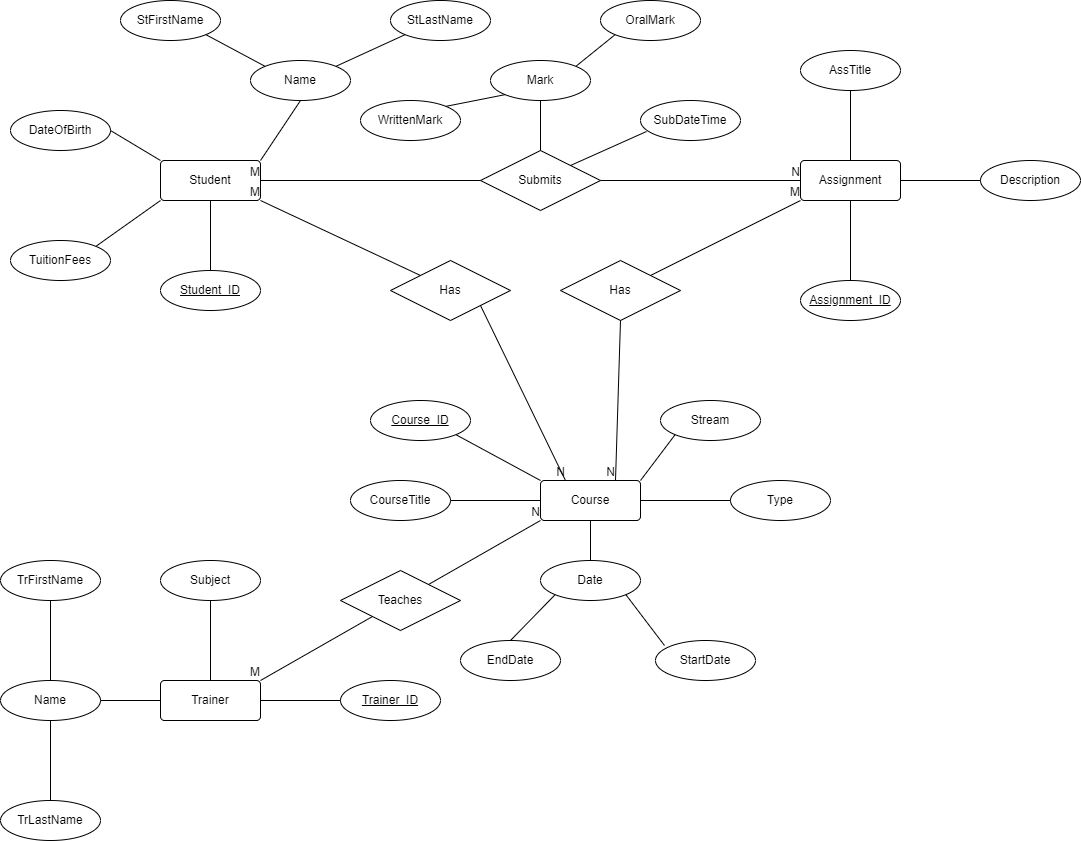

The diagram above was exported from draw.io. Its source (the exported page's mxGraphModel, read from the mxfile embedded in the PNG):
<mxGraphModel dx="2062" dy="1146" grid="1" gridSize="10" guides="1" tooltips="1" connect="1" arrows="1" fold="1" page="1" pageScale="1" pageWidth="1390" pageHeight="980" math="0" shadow="0">
  <root>
    <mxCell id="0" />
    <mxCell id="1" parent="0" />
    <mxCell id="2QfoB4Hmc94UX28r5UsZ-2" value="Student" style="rounded=1;arcSize=10;whiteSpace=wrap;html=1;align=center;" parent="1" vertex="1">
      <mxGeometry x="200" y="200" width="100" height="40" as="geometry" />
    </mxCell>
    <mxCell id="2QfoB4Hmc94UX28r5UsZ-3" value="Trainer" style="rounded=1;arcSize=10;whiteSpace=wrap;html=1;align=center;" parent="1" vertex="1">
      <mxGeometry x="200" y="720" width="100" height="40" as="geometry" />
    </mxCell>
    <mxCell id="2QfoB4Hmc94UX28r5UsZ-4" value="Course" style="rounded=1;arcSize=10;whiteSpace=wrap;html=1;align=center;" parent="1" vertex="1">
      <mxGeometry x="580" y="520" width="100" height="40" as="geometry" />
    </mxCell>
    <mxCell id="2QfoB4Hmc94UX28r5UsZ-5" value="Assignment" style="rounded=1;arcSize=10;whiteSpace=wrap;html=1;align=center;" parent="1" vertex="1">
      <mxGeometry x="840" y="200" width="100" height="40" as="geometry" />
    </mxCell>
    <mxCell id="2QfoB4Hmc94UX28r5UsZ-6" value="DateOfBirth" style="ellipse;whiteSpace=wrap;html=1;align=center;" parent="1" vertex="1">
      <mxGeometry x="50" y="150" width="100" height="40" as="geometry" />
    </mxCell>
    <mxCell id="2QfoB4Hmc94UX28r5UsZ-7" value="Name" style="ellipse;whiteSpace=wrap;html=1;align=center;" parent="1" vertex="1">
      <mxGeometry x="290" y="100" width="100" height="40" as="geometry" />
    </mxCell>
    <mxCell id="2QfoB4Hmc94UX28r5UsZ-8" value="StFirstName" style="ellipse;whiteSpace=wrap;html=1;align=center;" parent="1" vertex="1">
      <mxGeometry x="160" y="40" width="100" height="40" as="geometry" />
    </mxCell>
    <mxCell id="2QfoB4Hmc94UX28r5UsZ-9" value="StLastName" style="ellipse;whiteSpace=wrap;html=1;align=center;" parent="1" vertex="1">
      <mxGeometry x="430" y="40" width="100" height="40" as="geometry" />
    </mxCell>
    <mxCell id="2QfoB4Hmc94UX28r5UsZ-10" value="TuitionFees" style="ellipse;whiteSpace=wrap;html=1;align=center;" parent="1" vertex="1">
      <mxGeometry x="50" y="280" width="100" height="40" as="geometry" />
    </mxCell>
    <mxCell id="2QfoB4Hmc94UX28r5UsZ-11" value="TrFirstName" style="ellipse;whiteSpace=wrap;html=1;align=center;" parent="1" vertex="1">
      <mxGeometry x="40" y="600" width="100" height="40" as="geometry" />
    </mxCell>
    <mxCell id="2QfoB4Hmc94UX28r5UsZ-12" value="TrLastName" style="ellipse;whiteSpace=wrap;html=1;align=center;" parent="1" vertex="1">
      <mxGeometry x="40" y="840" width="100" height="40" as="geometry" />
    </mxCell>
    <mxCell id="2QfoB4Hmc94UX28r5UsZ-13" value="Name" style="ellipse;whiteSpace=wrap;html=1;align=center;" parent="1" vertex="1">
      <mxGeometry x="40" y="720" width="100" height="40" as="geometry" />
    </mxCell>
    <mxCell id="2QfoB4Hmc94UX28r5UsZ-14" value="Subject" style="ellipse;whiteSpace=wrap;html=1;align=center;" parent="1" vertex="1">
      <mxGeometry x="200" y="600" width="100" height="40" as="geometry" />
    </mxCell>
    <mxCell id="2QfoB4Hmc94UX28r5UsZ-15" value="CourseTitle" style="ellipse;whiteSpace=wrap;html=1;align=center;" parent="1" vertex="1">
      <mxGeometry x="390" y="520" width="100" height="40" as="geometry" />
    </mxCell>
    <mxCell id="2QfoB4Hmc94UX28r5UsZ-16" value="Type" style="ellipse;whiteSpace=wrap;html=1;align=center;" parent="1" vertex="1">
      <mxGeometry x="770" y="520" width="100" height="40" as="geometry" />
    </mxCell>
    <mxCell id="2QfoB4Hmc94UX28r5UsZ-17" value="EndDate" style="ellipse;whiteSpace=wrap;html=1;align=center;" parent="1" vertex="1">
      <mxGeometry x="500" y="680" width="100" height="40" as="geometry" />
    </mxCell>
    <mxCell id="2QfoB4Hmc94UX28r5UsZ-18" value="StartDate" style="ellipse;whiteSpace=wrap;html=1;align=center;" parent="1" vertex="1">
      <mxGeometry x="695" y="680" width="100" height="40" as="geometry" />
    </mxCell>
    <mxCell id="2QfoB4Hmc94UX28r5UsZ-19" value="Date" style="ellipse;whiteSpace=wrap;html=1;align=center;" parent="1" vertex="1">
      <mxGeometry x="580" y="600" width="100" height="40" as="geometry" />
    </mxCell>
    <mxCell id="2QfoB4Hmc94UX28r5UsZ-20" value="Stream" style="ellipse;whiteSpace=wrap;html=1;align=center;" parent="1" vertex="1">
      <mxGeometry x="700" y="440" width="100" height="40" as="geometry" />
    </mxCell>
    <mxCell id="2QfoB4Hmc94UX28r5UsZ-21" value="SubDateTime" style="ellipse;whiteSpace=wrap;html=1;align=center;" parent="1" vertex="1">
      <mxGeometry x="680" y="140" width="100" height="40" as="geometry" />
    </mxCell>
    <mxCell id="2QfoB4Hmc94UX28r5UsZ-22" value="OralMark" style="ellipse;whiteSpace=wrap;html=1;align=center;" parent="1" vertex="1">
      <mxGeometry x="640" y="40" width="100" height="40" as="geometry" />
    </mxCell>
    <mxCell id="2QfoB4Hmc94UX28r5UsZ-23" value="WrittenMark" style="ellipse;whiteSpace=wrap;html=1;align=center;" parent="1" vertex="1">
      <mxGeometry x="400" y="140" width="100" height="40" as="geometry" />
    </mxCell>
    <mxCell id="2QfoB4Hmc94UX28r5UsZ-24" value="AssTitle" style="ellipse;whiteSpace=wrap;html=1;align=center;" parent="1" vertex="1">
      <mxGeometry x="840" y="90" width="100" height="40" as="geometry" />
    </mxCell>
    <mxCell id="2QfoB4Hmc94UX28r5UsZ-25" value="Mark" style="ellipse;whiteSpace=wrap;html=1;align=center;" parent="1" vertex="1">
      <mxGeometry x="530" y="100" width="100" height="40" as="geometry" />
    </mxCell>
    <mxCell id="2QfoB4Hmc94UX28r5UsZ-26" value="Description" style="ellipse;whiteSpace=wrap;html=1;align=center;" parent="1" vertex="1">
      <mxGeometry x="1020" y="200" width="100" height="40" as="geometry" />
    </mxCell>
    <mxCell id="2QfoB4Hmc94UX28r5UsZ-28" value="Student_ID" style="ellipse;whiteSpace=wrap;html=1;align=center;fontStyle=4;" parent="1" vertex="1">
      <mxGeometry x="200" y="310" width="100" height="40" as="geometry" />
    </mxCell>
    <mxCell id="2QfoB4Hmc94UX28r5UsZ-29" value="Assignment_ID" style="ellipse;whiteSpace=wrap;html=1;align=center;fontStyle=4;" parent="1" vertex="1">
      <mxGeometry x="840" y="320" width="100" height="40" as="geometry" />
    </mxCell>
    <mxCell id="2QfoB4Hmc94UX28r5UsZ-30" value="Trainer_ID" style="ellipse;whiteSpace=wrap;html=1;align=center;fontStyle=4;" parent="1" vertex="1">
      <mxGeometry x="380" y="720" width="100" height="40" as="geometry" />
    </mxCell>
    <mxCell id="2QfoB4Hmc94UX28r5UsZ-31" value="Course_ID" style="ellipse;whiteSpace=wrap;html=1;align=center;fontStyle=4;" parent="1" vertex="1">
      <mxGeometry x="410" y="440" width="100" height="40" as="geometry" />
    </mxCell>
    <mxCell id="2QfoB4Hmc94UX28r5UsZ-34" value="Teaches" style="shape=rhombus;perimeter=rhombusPerimeter;whiteSpace=wrap;html=1;align=center;" parent="1" vertex="1">
      <mxGeometry x="380" y="610" width="120" height="60" as="geometry" />
    </mxCell>
    <mxCell id="2QfoB4Hmc94UX28r5UsZ-38" value="" style="endArrow=none;html=1;rounded=0;entryX=1;entryY=0;entryDx=0;entryDy=0;" parent="1" source="2QfoB4Hmc94UX28r5UsZ-34" target="2QfoB4Hmc94UX28r5UsZ-3" edge="1">
      <mxGeometry relative="1" as="geometry">
        <mxPoint x="720" y="480" as="sourcePoint" />
        <mxPoint x="880" y="480" as="targetPoint" />
      </mxGeometry>
    </mxCell>
    <mxCell id="2QfoB4Hmc94UX28r5UsZ-39" value="M" style="resizable=0;html=1;align=right;verticalAlign=bottom;" parent="2QfoB4Hmc94UX28r5UsZ-38" connectable="0" vertex="1">
      <mxGeometry x="1" relative="1" as="geometry" />
    </mxCell>
    <mxCell id="2QfoB4Hmc94UX28r5UsZ-40" value="" style="endArrow=none;html=1;rounded=0;entryX=0;entryY=1;entryDx=0;entryDy=0;" parent="1" source="2QfoB4Hmc94UX28r5UsZ-34" target="2QfoB4Hmc94UX28r5UsZ-4" edge="1">
      <mxGeometry relative="1" as="geometry">
        <mxPoint x="720" y="480" as="sourcePoint" />
        <mxPoint x="880" y="480" as="targetPoint" />
      </mxGeometry>
    </mxCell>
    <mxCell id="2QfoB4Hmc94UX28r5UsZ-41" value="N" style="resizable=0;html=1;align=right;verticalAlign=bottom;" parent="2QfoB4Hmc94UX28r5UsZ-40" connectable="0" vertex="1">
      <mxGeometry x="1" relative="1" as="geometry" />
    </mxCell>
    <mxCell id="2QfoB4Hmc94UX28r5UsZ-48" value="Submits" style="shape=rhombus;perimeter=rhombusPerimeter;whiteSpace=wrap;html=1;align=center;" parent="1" vertex="1">
      <mxGeometry x="520" y="190" width="120" height="60" as="geometry" />
    </mxCell>
    <mxCell id="2QfoB4Hmc94UX28r5UsZ-51" value="" style="endArrow=none;html=1;rounded=0;exitX=0.5;exitY=1;exitDx=0;exitDy=0;entryX=0.5;entryY=0;entryDx=0;entryDy=0;" parent="1" source="2QfoB4Hmc94UX28r5UsZ-2" target="2QfoB4Hmc94UX28r5UsZ-28" edge="1">
      <mxGeometry relative="1" as="geometry">
        <mxPoint x="720" y="480" as="sourcePoint" />
        <mxPoint x="880" y="480" as="targetPoint" />
      </mxGeometry>
    </mxCell>
    <mxCell id="2QfoB4Hmc94UX28r5UsZ-52" value="" style="endArrow=none;html=1;rounded=0;exitX=0;exitY=1;exitDx=0;exitDy=0;entryX=1;entryY=0;entryDx=0;entryDy=0;" parent="1" source="2QfoB4Hmc94UX28r5UsZ-2" target="2QfoB4Hmc94UX28r5UsZ-10" edge="1">
      <mxGeometry relative="1" as="geometry">
        <mxPoint x="720" y="480" as="sourcePoint" />
        <mxPoint x="880" y="480" as="targetPoint" />
      </mxGeometry>
    </mxCell>
    <mxCell id="2QfoB4Hmc94UX28r5UsZ-53" value="" style="endArrow=none;html=1;rounded=0;exitX=1;exitY=0.5;exitDx=0;exitDy=0;entryX=0;entryY=0;entryDx=0;entryDy=0;" parent="1" source="2QfoB4Hmc94UX28r5UsZ-6" target="2QfoB4Hmc94UX28r5UsZ-2" edge="1">
      <mxGeometry relative="1" as="geometry">
        <mxPoint x="720" y="480" as="sourcePoint" />
        <mxPoint x="880" y="480" as="targetPoint" />
      </mxGeometry>
    </mxCell>
    <mxCell id="2QfoB4Hmc94UX28r5UsZ-54" value="" style="endArrow=none;html=1;rounded=0;exitX=1;exitY=0;exitDx=0;exitDy=0;entryX=0.5;entryY=1;entryDx=0;entryDy=0;" parent="1" source="2QfoB4Hmc94UX28r5UsZ-2" target="2QfoB4Hmc94UX28r5UsZ-7" edge="1">
      <mxGeometry relative="1" as="geometry">
        <mxPoint x="720" y="480" as="sourcePoint" />
        <mxPoint x="880" y="480" as="targetPoint" />
      </mxGeometry>
    </mxCell>
    <mxCell id="2QfoB4Hmc94UX28r5UsZ-55" value="" style="endArrow=none;html=1;rounded=0;exitX=1;exitY=1;exitDx=0;exitDy=0;entryX=0;entryY=0;entryDx=0;entryDy=0;" parent="1" source="2QfoB4Hmc94UX28r5UsZ-8" target="2QfoB4Hmc94UX28r5UsZ-7" edge="1">
      <mxGeometry relative="1" as="geometry">
        <mxPoint x="720" y="480" as="sourcePoint" />
        <mxPoint x="880" y="480" as="targetPoint" />
      </mxGeometry>
    </mxCell>
    <mxCell id="2QfoB4Hmc94UX28r5UsZ-56" value="" style="endArrow=none;html=1;rounded=0;exitX=1;exitY=0;exitDx=0;exitDy=0;entryX=0;entryY=1;entryDx=0;entryDy=0;" parent="1" source="2QfoB4Hmc94UX28r5UsZ-7" target="2QfoB4Hmc94UX28r5UsZ-9" edge="1">
      <mxGeometry relative="1" as="geometry">
        <mxPoint x="720" y="480" as="sourcePoint" />
        <mxPoint x="880" y="480" as="targetPoint" />
      </mxGeometry>
    </mxCell>
    <mxCell id="2QfoB4Hmc94UX28r5UsZ-57" value="" style="endArrow=none;html=1;rounded=0;exitX=0.5;exitY=0;exitDx=0;exitDy=0;entryX=0.5;entryY=1;entryDx=0;entryDy=0;" parent="1" source="2QfoB4Hmc94UX28r5UsZ-29" target="2QfoB4Hmc94UX28r5UsZ-5" edge="1">
      <mxGeometry relative="1" as="geometry">
        <mxPoint x="720" y="480" as="sourcePoint" />
        <mxPoint x="880" y="480" as="targetPoint" />
      </mxGeometry>
    </mxCell>
    <mxCell id="2QfoB4Hmc94UX28r5UsZ-58" value="" style="endArrow=none;html=1;rounded=0;exitX=0.5;exitY=1;exitDx=0;exitDy=0;entryX=0.5;entryY=0;entryDx=0;entryDy=0;" parent="1" source="2QfoB4Hmc94UX28r5UsZ-24" edge="1" target="2QfoB4Hmc94UX28r5UsZ-5">
      <mxGeometry relative="1" as="geometry">
        <mxPoint x="720" y="480" as="sourcePoint" />
        <mxPoint x="870" y="200" as="targetPoint" />
      </mxGeometry>
    </mxCell>
    <mxCell id="2QfoB4Hmc94UX28r5UsZ-59" value="" style="endArrow=none;html=1;rounded=0;exitX=1;exitY=0.5;exitDx=0;exitDy=0;entryX=0;entryY=0.5;entryDx=0;entryDy=0;" parent="1" source="2QfoB4Hmc94UX28r5UsZ-5" target="2QfoB4Hmc94UX28r5UsZ-26" edge="1">
      <mxGeometry relative="1" as="geometry">
        <mxPoint x="720" y="480" as="sourcePoint" />
        <mxPoint x="880" y="480" as="targetPoint" />
      </mxGeometry>
    </mxCell>
    <mxCell id="2QfoB4Hmc94UX28r5UsZ-60" value="" style="endArrow=none;html=1;rounded=0;exitX=0.06;exitY=0.775;exitDx=0;exitDy=0;entryX=1;entryY=0;entryDx=0;entryDy=0;exitPerimeter=0;" parent="1" source="2QfoB4Hmc94UX28r5UsZ-21" target="2QfoB4Hmc94UX28r5UsZ-48" edge="1">
      <mxGeometry relative="1" as="geometry">
        <mxPoint x="720" y="480" as="sourcePoint" />
        <mxPoint x="880" y="480" as="targetPoint" />
      </mxGeometry>
    </mxCell>
    <mxCell id="2QfoB4Hmc94UX28r5UsZ-61" value="" style="endArrow=none;html=1;rounded=0;exitX=0.5;exitY=0;exitDx=0;exitDy=0;" parent="1" source="2QfoB4Hmc94UX28r5UsZ-48" edge="1">
      <mxGeometry relative="1" as="geometry">
        <mxPoint x="720" y="480" as="sourcePoint" />
        <mxPoint x="580" y="140" as="targetPoint" />
      </mxGeometry>
    </mxCell>
    <mxCell id="2QfoB4Hmc94UX28r5UsZ-62" value="" style="endArrow=none;html=1;rounded=0;exitX=1;exitY=0;exitDx=0;exitDy=0;entryX=0;entryY=1;entryDx=0;entryDy=0;" parent="1" source="2QfoB4Hmc94UX28r5UsZ-23" target="2QfoB4Hmc94UX28r5UsZ-25" edge="1">
      <mxGeometry relative="1" as="geometry">
        <mxPoint x="720" y="480" as="sourcePoint" />
        <mxPoint x="880" y="480" as="targetPoint" />
      </mxGeometry>
    </mxCell>
    <mxCell id="2QfoB4Hmc94UX28r5UsZ-63" value="" style="endArrow=none;html=1;rounded=0;entryX=1;entryY=0;entryDx=0;entryDy=0;exitX=0;exitY=1;exitDx=0;exitDy=0;" parent="1" source="2QfoB4Hmc94UX28r5UsZ-22" target="2QfoB4Hmc94UX28r5UsZ-25" edge="1">
      <mxGeometry relative="1" as="geometry">
        <mxPoint x="970" y="360" as="sourcePoint" />
        <mxPoint x="920" y="330" as="targetPoint" />
      </mxGeometry>
    </mxCell>
    <mxCell id="2QfoB4Hmc94UX28r5UsZ-64" value="" style="endArrow=none;html=1;rounded=0;exitX=1;exitY=1;exitDx=0;exitDy=0;entryX=0;entryY=0;entryDx=0;entryDy=0;" parent="1" source="2QfoB4Hmc94UX28r5UsZ-31" target="2QfoB4Hmc94UX28r5UsZ-4" edge="1">
      <mxGeometry relative="1" as="geometry">
        <mxPoint x="720" y="480" as="sourcePoint" />
        <mxPoint x="880" y="480" as="targetPoint" />
      </mxGeometry>
    </mxCell>
    <mxCell id="2QfoB4Hmc94UX28r5UsZ-68" value="" style="endArrow=none;html=1;rounded=0;exitX=1;exitY=0.5;exitDx=0;exitDy=0;entryX=0;entryY=0.5;entryDx=0;entryDy=0;" parent="1" source="2QfoB4Hmc94UX28r5UsZ-15" target="2QfoB4Hmc94UX28r5UsZ-4" edge="1">
      <mxGeometry relative="1" as="geometry">
        <mxPoint x="720" y="480" as="sourcePoint" />
        <mxPoint x="880" y="480" as="targetPoint" />
      </mxGeometry>
    </mxCell>
    <mxCell id="2QfoB4Hmc94UX28r5UsZ-69" value="" style="endArrow=none;html=1;rounded=0;exitX=1;exitY=0;exitDx=0;exitDy=0;entryX=0;entryY=1;entryDx=0;entryDy=0;" parent="1" source="2QfoB4Hmc94UX28r5UsZ-4" target="2QfoB4Hmc94UX28r5UsZ-20" edge="1">
      <mxGeometry relative="1" as="geometry">
        <mxPoint x="720" y="480" as="sourcePoint" />
        <mxPoint x="880" y="480" as="targetPoint" />
      </mxGeometry>
    </mxCell>
    <mxCell id="2QfoB4Hmc94UX28r5UsZ-70" value="" style="endArrow=none;html=1;rounded=0;exitX=1;exitY=0.5;exitDx=0;exitDy=0;entryX=0;entryY=0.5;entryDx=0;entryDy=0;" parent="1" source="2QfoB4Hmc94UX28r5UsZ-4" target="2QfoB4Hmc94UX28r5UsZ-16" edge="1">
      <mxGeometry relative="1" as="geometry">
        <mxPoint x="720" y="480" as="sourcePoint" />
        <mxPoint x="880" y="480" as="targetPoint" />
      </mxGeometry>
    </mxCell>
    <mxCell id="2QfoB4Hmc94UX28r5UsZ-71" value="" style="endArrow=none;html=1;rounded=0;exitX=0.5;exitY=0;exitDx=0;exitDy=0;entryX=0.5;entryY=1;entryDx=0;entryDy=0;" parent="1" source="2QfoB4Hmc94UX28r5UsZ-19" target="2QfoB4Hmc94UX28r5UsZ-4" edge="1">
      <mxGeometry relative="1" as="geometry">
        <mxPoint x="720" y="480" as="sourcePoint" />
        <mxPoint x="880" y="480" as="targetPoint" />
      </mxGeometry>
    </mxCell>
    <mxCell id="2QfoB4Hmc94UX28r5UsZ-72" value="" style="endArrow=none;html=1;rounded=0;entryX=0.09;entryY=0.125;entryDx=0;entryDy=0;entryPerimeter=0;exitX=1;exitY=1;exitDx=0;exitDy=0;" parent="1" source="2QfoB4Hmc94UX28r5UsZ-19" target="2QfoB4Hmc94UX28r5UsZ-18" edge="1">
      <mxGeometry relative="1" as="geometry">
        <mxPoint x="720" y="480" as="sourcePoint" />
        <mxPoint x="880" y="480" as="targetPoint" />
      </mxGeometry>
    </mxCell>
    <mxCell id="2QfoB4Hmc94UX28r5UsZ-73" value="" style="endArrow=none;html=1;rounded=0;exitX=0.5;exitY=0;exitDx=0;exitDy=0;entryX=0;entryY=1;entryDx=0;entryDy=0;" parent="1" source="2QfoB4Hmc94UX28r5UsZ-17" target="2QfoB4Hmc94UX28r5UsZ-19" edge="1">
      <mxGeometry relative="1" as="geometry">
        <mxPoint x="720" y="480" as="sourcePoint" />
        <mxPoint x="880" y="480" as="targetPoint" />
      </mxGeometry>
    </mxCell>
    <mxCell id="2QfoB4Hmc94UX28r5UsZ-74" value="" style="endArrow=none;html=1;rounded=0;entryX=1;entryY=0.5;entryDx=0;entryDy=0;exitX=0;exitY=0.5;exitDx=0;exitDy=0;" parent="1" source="2QfoB4Hmc94UX28r5UsZ-30" target="2QfoB4Hmc94UX28r5UsZ-3" edge="1">
      <mxGeometry relative="1" as="geometry">
        <mxPoint x="720" y="480" as="sourcePoint" />
        <mxPoint x="880" y="480" as="targetPoint" />
      </mxGeometry>
    </mxCell>
    <mxCell id="2QfoB4Hmc94UX28r5UsZ-75" value="" style="endArrow=none;html=1;rounded=0;entryX=0.5;entryY=0;entryDx=0;entryDy=0;exitX=0.5;exitY=1;exitDx=0;exitDy=0;" parent="1" source="2QfoB4Hmc94UX28r5UsZ-14" target="2QfoB4Hmc94UX28r5UsZ-3" edge="1">
      <mxGeometry relative="1" as="geometry">
        <mxPoint x="720" y="480" as="sourcePoint" />
        <mxPoint x="880" y="480" as="targetPoint" />
      </mxGeometry>
    </mxCell>
    <mxCell id="2QfoB4Hmc94UX28r5UsZ-76" value="" style="endArrow=none;html=1;rounded=0;entryX=1;entryY=0.5;entryDx=0;entryDy=0;exitX=0;exitY=0.5;exitDx=0;exitDy=0;" parent="1" source="2QfoB4Hmc94UX28r5UsZ-3" target="2QfoB4Hmc94UX28r5UsZ-13" edge="1">
      <mxGeometry relative="1" as="geometry">
        <mxPoint x="720" y="480" as="sourcePoint" />
        <mxPoint x="880" y="480" as="targetPoint" />
      </mxGeometry>
    </mxCell>
    <mxCell id="2QfoB4Hmc94UX28r5UsZ-77" value="" style="endArrow=none;html=1;rounded=0;entryX=0.5;entryY=0;entryDx=0;entryDy=0;exitX=0.5;exitY=1;exitDx=0;exitDy=0;" parent="1" source="2QfoB4Hmc94UX28r5UsZ-13" target="2QfoB4Hmc94UX28r5UsZ-12" edge="1">
      <mxGeometry relative="1" as="geometry">
        <mxPoint x="720" y="480" as="sourcePoint" />
        <mxPoint x="880" y="480" as="targetPoint" />
      </mxGeometry>
    </mxCell>
    <mxCell id="2QfoB4Hmc94UX28r5UsZ-78" value="" style="endArrow=none;html=1;rounded=0;entryX=0.5;entryY=0;entryDx=0;entryDy=0;exitX=0.5;exitY=1;exitDx=0;exitDy=0;" parent="1" source="2QfoB4Hmc94UX28r5UsZ-11" target="2QfoB4Hmc94UX28r5UsZ-13" edge="1">
      <mxGeometry relative="1" as="geometry">
        <mxPoint x="720" y="480" as="sourcePoint" />
        <mxPoint x="880" y="480" as="targetPoint" />
      </mxGeometry>
    </mxCell>
    <mxCell id="MPJuP0nfbAgZsUfIWQha-1" value="Has" style="shape=rhombus;perimeter=rhombusPerimeter;whiteSpace=wrap;html=1;align=center;" vertex="1" parent="1">
      <mxGeometry x="600" y="300" width="120" height="60" as="geometry" />
    </mxCell>
    <mxCell id="MPJuP0nfbAgZsUfIWQha-4" value="" style="endArrow=none;html=1;rounded=0;entryX=0;entryY=1;entryDx=0;entryDy=0;exitX=1;exitY=0;exitDx=0;exitDy=0;" edge="1" parent="1" source="MPJuP0nfbAgZsUfIWQha-1" target="2QfoB4Hmc94UX28r5UsZ-5">
      <mxGeometry relative="1" as="geometry">
        <mxPoint x="1050" y="639" as="sourcePoint" />
        <mxPoint x="1210" y="639" as="targetPoint" />
      </mxGeometry>
    </mxCell>
    <mxCell id="MPJuP0nfbAgZsUfIWQha-5" value="M" style="resizable=0;html=1;align=right;verticalAlign=bottom;" connectable="0" vertex="1" parent="MPJuP0nfbAgZsUfIWQha-4">
      <mxGeometry x="1" relative="1" as="geometry" />
    </mxCell>
    <mxCell id="MPJuP0nfbAgZsUfIWQha-6" value="" style="endArrow=none;html=1;rounded=0;entryX=0;entryY=0.5;entryDx=0;entryDy=0;exitX=1;exitY=0.5;exitDx=0;exitDy=0;" edge="1" parent="1" source="2QfoB4Hmc94UX28r5UsZ-48" target="2QfoB4Hmc94UX28r5UsZ-5">
      <mxGeometry relative="1" as="geometry">
        <mxPoint x="650" y="240" as="sourcePoint" />
        <mxPoint x="810" y="240" as="targetPoint" />
      </mxGeometry>
    </mxCell>
    <mxCell id="MPJuP0nfbAgZsUfIWQha-7" value="N" style="resizable=0;html=1;align=right;verticalAlign=bottom;" connectable="0" vertex="1" parent="MPJuP0nfbAgZsUfIWQha-6">
      <mxGeometry x="1" relative="1" as="geometry" />
    </mxCell>
    <mxCell id="MPJuP0nfbAgZsUfIWQha-8" value="" style="endArrow=none;html=1;rounded=0;exitX=0.5;exitY=1;exitDx=0;exitDy=0;entryX=0.75;entryY=0;entryDx=0;entryDy=0;" edge="1" parent="1" source="MPJuP0nfbAgZsUfIWQha-1" target="2QfoB4Hmc94UX28r5UsZ-4">
      <mxGeometry relative="1" as="geometry">
        <mxPoint x="1030" y="520" as="sourcePoint" />
        <mxPoint x="660" y="520" as="targetPoint" />
      </mxGeometry>
    </mxCell>
    <mxCell id="MPJuP0nfbAgZsUfIWQha-9" value="N" style="resizable=0;html=1;align=right;verticalAlign=bottom;" connectable="0" vertex="1" parent="MPJuP0nfbAgZsUfIWQha-8">
      <mxGeometry x="1" relative="1" as="geometry" />
    </mxCell>
    <mxCell id="MPJuP0nfbAgZsUfIWQha-10" value="" style="endArrow=none;html=1;rounded=0;exitX=0;exitY=0.5;exitDx=0;exitDy=0;entryX=1;entryY=0.5;entryDx=0;entryDy=0;" edge="1" parent="1" source="2QfoB4Hmc94UX28r5UsZ-48" target="2QfoB4Hmc94UX28r5UsZ-2">
      <mxGeometry relative="1" as="geometry">
        <mxPoint x="1040" y="530" as="sourcePoint" />
        <mxPoint x="1200" y="530" as="targetPoint" />
      </mxGeometry>
    </mxCell>
    <mxCell id="MPJuP0nfbAgZsUfIWQha-11" value="M" style="resizable=0;html=1;align=right;verticalAlign=bottom;" connectable="0" vertex="1" parent="MPJuP0nfbAgZsUfIWQha-10">
      <mxGeometry x="1" relative="1" as="geometry" />
    </mxCell>
    <mxCell id="MPJuP0nfbAgZsUfIWQha-12" value="Has" style="shape=rhombus;perimeter=rhombusPerimeter;whiteSpace=wrap;html=1;align=center;" vertex="1" parent="1">
      <mxGeometry x="430" y="300" width="120" height="60" as="geometry" />
    </mxCell>
    <mxCell id="MPJuP0nfbAgZsUfIWQha-13" value="" style="endArrow=none;html=1;rounded=0;exitX=1;exitY=1;exitDx=0;exitDy=0;entryX=0.25;entryY=0;entryDx=0;entryDy=0;" edge="1" parent="1" source="MPJuP0nfbAgZsUfIWQha-12" target="2QfoB4Hmc94UX28r5UsZ-4">
      <mxGeometry relative="1" as="geometry">
        <mxPoint x="1050" y="540" as="sourcePoint" />
        <mxPoint x="1210" y="540" as="targetPoint" />
      </mxGeometry>
    </mxCell>
    <mxCell id="MPJuP0nfbAgZsUfIWQha-14" value="N" style="resizable=0;html=1;align=right;verticalAlign=bottom;" connectable="0" vertex="1" parent="MPJuP0nfbAgZsUfIWQha-13">
      <mxGeometry x="1" relative="1" as="geometry" />
    </mxCell>
    <mxCell id="MPJuP0nfbAgZsUfIWQha-15" value="" style="endArrow=none;html=1;rounded=0;exitX=0;exitY=0;exitDx=0;exitDy=0;entryX=1;entryY=1;entryDx=0;entryDy=0;" edge="1" parent="1" source="MPJuP0nfbAgZsUfIWQha-12" target="2QfoB4Hmc94UX28r5UsZ-2">
      <mxGeometry relative="1" as="geometry">
        <mxPoint x="1060" y="550" as="sourcePoint" />
        <mxPoint x="1220" y="550" as="targetPoint" />
      </mxGeometry>
    </mxCell>
    <mxCell id="MPJuP0nfbAgZsUfIWQha-16" value="M" style="resizable=0;html=1;align=right;verticalAlign=bottom;" connectable="0" vertex="1" parent="MPJuP0nfbAgZsUfIWQha-15">
      <mxGeometry x="1" relative="1" as="geometry" />
    </mxCell>
  </root>
</mxGraphModel>